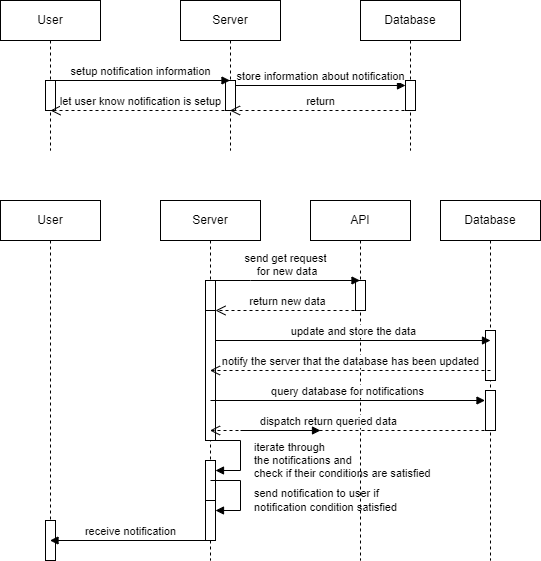

The diagram above was exported from draw.io. Its source (the exported page's mxGraphModel, read from the mxfile embedded in the PNG):
<mxGraphModel dx="1014" dy="658" grid="1" gridSize="10" guides="1" tooltips="1" connect="1" arrows="1" fold="1" page="1" pageScale="1" pageWidth="850" pageHeight="1100" math="0" shadow="0">
  <root>
    <mxCell id="0" />
    <mxCell id="1" parent="0" />
    <mxCell id="sJT2SmcRGoE_QwqZwoYW-1" value="User" style="shape=umlLifeline;perimeter=lifelinePerimeter;whiteSpace=wrap;html=1;container=1;dropTarget=0;collapsible=0;recursiveResize=0;outlineConnect=0;portConstraint=eastwest;newEdgeStyle={&quot;curved&quot;:0,&quot;rounded&quot;:0};" parent="1" vertex="1">
      <mxGeometry x="140" y="160" width="100" height="150" as="geometry" />
    </mxCell>
    <mxCell id="sJT2SmcRGoE_QwqZwoYW-6" value="" style="html=1;points=[[0,0,0,0,5],[0,1,0,0,-5],[1,0,0,0,5],[1,1,0,0,-5]];perimeter=orthogonalPerimeter;outlineConnect=0;targetShapes=umlLifeline;portConstraint=eastwest;newEdgeStyle={&quot;curved&quot;:0,&quot;rounded&quot;:0};" parent="sJT2SmcRGoE_QwqZwoYW-1" vertex="1">
      <mxGeometry x="45" y="80" width="10" height="30" as="geometry" />
    </mxCell>
    <mxCell id="sJT2SmcRGoE_QwqZwoYW-2" value="Server" style="shape=umlLifeline;perimeter=lifelinePerimeter;whiteSpace=wrap;html=1;container=1;dropTarget=0;collapsible=0;recursiveResize=0;outlineConnect=0;portConstraint=eastwest;newEdgeStyle={&quot;curved&quot;:0,&quot;rounded&quot;:0};" parent="1" vertex="1">
      <mxGeometry x="320" y="160" width="100" height="150" as="geometry" />
    </mxCell>
    <mxCell id="sJT2SmcRGoE_QwqZwoYW-8" value="" style="html=1;points=[[0,0,0,0,5],[0,1,0,0,-5],[1,0,0,0,5],[1,1,0,0,-5]];perimeter=orthogonalPerimeter;outlineConnect=0;targetShapes=umlLifeline;portConstraint=eastwest;newEdgeStyle={&quot;curved&quot;:0,&quot;rounded&quot;:0};" parent="sJT2SmcRGoE_QwqZwoYW-2" vertex="1">
      <mxGeometry x="45" y="80" width="10" height="30" as="geometry" />
    </mxCell>
    <mxCell id="sJT2SmcRGoE_QwqZwoYW-4" value="Database" style="shape=umlLifeline;perimeter=lifelinePerimeter;whiteSpace=wrap;html=1;container=1;dropTarget=0;collapsible=0;recursiveResize=0;outlineConnect=0;portConstraint=eastwest;newEdgeStyle={&quot;curved&quot;:0,&quot;rounded&quot;:0};" parent="1" vertex="1">
      <mxGeometry x="500" y="160" width="100" height="150" as="geometry" />
    </mxCell>
    <mxCell id="sJT2SmcRGoE_QwqZwoYW-10" value="" style="html=1;points=[[0,0,0,0,5],[0,1,0,0,-5],[1,0,0,0,5],[1,1,0,0,-5]];perimeter=orthogonalPerimeter;outlineConnect=0;targetShapes=umlLifeline;portConstraint=eastwest;newEdgeStyle={&quot;curved&quot;:0,&quot;rounded&quot;:0};" parent="sJT2SmcRGoE_QwqZwoYW-4" vertex="1">
      <mxGeometry x="45" y="80" width="10" height="30" as="geometry" />
    </mxCell>
    <mxCell id="sJT2SmcRGoE_QwqZwoYW-7" value="setup notification information" style="html=1;verticalAlign=bottom;endArrow=block;curved=0;rounded=0;" parent="1" target="sJT2SmcRGoE_QwqZwoYW-2" edge="1">
      <mxGeometry width="80" relative="1" as="geometry">
        <mxPoint x="190" y="240" as="sourcePoint" />
        <mxPoint x="270" y="240" as="targetPoint" />
      </mxGeometry>
    </mxCell>
    <mxCell id="sJT2SmcRGoE_QwqZwoYW-9" value="store information about notification" style="html=1;verticalAlign=bottom;endArrow=block;curved=0;rounded=0;entryX=0;entryY=0;entryDx=0;entryDy=5;entryPerimeter=0;" parent="1" source="sJT2SmcRGoE_QwqZwoYW-8" target="sJT2SmcRGoE_QwqZwoYW-10" edge="1">
      <mxGeometry width="80" relative="1" as="geometry">
        <mxPoint x="370" y="250" as="sourcePoint" />
        <mxPoint x="450" y="250" as="targetPoint" />
        <Array as="points" />
      </mxGeometry>
    </mxCell>
    <mxCell id="sJT2SmcRGoE_QwqZwoYW-11" value="return" style="html=1;verticalAlign=bottom;endArrow=open;endSize=8;curved=0;rounded=0;dashed=1;" parent="1" target="sJT2SmcRGoE_QwqZwoYW-2" edge="1">
      <mxGeometry relative="1" as="geometry">
        <mxPoint x="550" y="270" as="sourcePoint" />
        <mxPoint x="470" y="270" as="targetPoint" />
        <Array as="points">
          <mxPoint x="510" y="270" />
        </Array>
      </mxGeometry>
    </mxCell>
    <mxCell id="sJT2SmcRGoE_QwqZwoYW-12" value="let user know notification is setup" style="html=1;verticalAlign=bottom;endArrow=open;endSize=8;curved=0;rounded=0;dashed=1;" parent="1" edge="1">
      <mxGeometry relative="1" as="geometry">
        <mxPoint x="370" y="270" as="sourcePoint" />
        <mxPoint x="190" y="270" as="targetPoint" />
        <Array as="points">
          <mxPoint x="330" y="270" />
        </Array>
      </mxGeometry>
    </mxCell>
    <mxCell id="sJT2SmcRGoE_QwqZwoYW-13" value="User" style="shape=umlLifeline;perimeter=lifelinePerimeter;whiteSpace=wrap;html=1;container=1;dropTarget=0;collapsible=0;recursiveResize=0;outlineConnect=0;portConstraint=eastwest;newEdgeStyle={&quot;curved&quot;:0,&quot;rounded&quot;:0};" parent="1" vertex="1">
      <mxGeometry x="140" y="360" width="100" height="360" as="geometry" />
    </mxCell>
    <mxCell id="FDNxNHeNJcO7gmrLY04k-5" value="" style="html=1;points=[[0,0,0,0,5],[0,1,0,0,-5],[1,0,0,0,5],[1,1,0,0,-5]];perimeter=orthogonalPerimeter;outlineConnect=0;targetShapes=umlLifeline;portConstraint=eastwest;newEdgeStyle={&quot;curved&quot;:0,&quot;rounded&quot;:0};" vertex="1" parent="sJT2SmcRGoE_QwqZwoYW-13">
      <mxGeometry x="45" y="320" width="10" height="40" as="geometry" />
    </mxCell>
    <mxCell id="sJT2SmcRGoE_QwqZwoYW-15" value="Server" style="shape=umlLifeline;perimeter=lifelinePerimeter;whiteSpace=wrap;html=1;container=1;dropTarget=0;collapsible=0;recursiveResize=0;outlineConnect=0;portConstraint=eastwest;newEdgeStyle={&quot;curved&quot;:0,&quot;rounded&quot;:0};" parent="1" vertex="1">
      <mxGeometry x="300" y="360" width="100" height="360" as="geometry" />
    </mxCell>
    <mxCell id="sJT2SmcRGoE_QwqZwoYW-16" value="" style="html=1;points=[[0,0,0,0,5],[0,1,0,0,-5],[1,0,0,0,5],[1,1,0,0,-5]];perimeter=orthogonalPerimeter;outlineConnect=0;targetShapes=umlLifeline;portConstraint=eastwest;newEdgeStyle={&quot;curved&quot;:0,&quot;rounded&quot;:0};" parent="sJT2SmcRGoE_QwqZwoYW-15" vertex="1">
      <mxGeometry x="45" y="80" width="10" height="30" as="geometry" />
    </mxCell>
    <mxCell id="sJT2SmcRGoE_QwqZwoYW-27" value="" style="html=1;points=[[0,0,0,0,5],[0,1,0,0,-5],[1,0,0,0,5],[1,1,0,0,-5]];perimeter=orthogonalPerimeter;outlineConnect=0;targetShapes=umlLifeline;portConstraint=eastwest;newEdgeStyle={&quot;curved&quot;:0,&quot;rounded&quot;:0};" parent="sJT2SmcRGoE_QwqZwoYW-15" vertex="1">
      <mxGeometry x="45" y="110" width="10" height="130" as="geometry" />
    </mxCell>
    <mxCell id="sJT2SmcRGoE_QwqZwoYW-45" value="" style="html=1;points=[[0,0,0,0,5],[0,1,0,0,-5],[1,0,0,0,5],[1,1,0,0,-5]];perimeter=orthogonalPerimeter;outlineConnect=0;targetShapes=umlLifeline;portConstraint=eastwest;newEdgeStyle={&quot;curved&quot;:0,&quot;rounded&quot;:0};" parent="sJT2SmcRGoE_QwqZwoYW-15" vertex="1">
      <mxGeometry x="45" y="260" width="10" height="40" as="geometry" />
    </mxCell>
    <mxCell id="sJT2SmcRGoE_QwqZwoYW-46" value="iterate through&lt;div&gt;the notifications and&amp;nbsp;&lt;/div&gt;&lt;div&gt;check if their conditions are satisfied&lt;/div&gt;" style="html=1;align=left;spacingLeft=2;endArrow=block;rounded=0;edgeStyle=orthogonalEdgeStyle;curved=0;rounded=0;" parent="sJT2SmcRGoE_QwqZwoYW-15" target="sJT2SmcRGoE_QwqZwoYW-45" edge="1">
      <mxGeometry x="0.1765" y="10" relative="1" as="geometry">
        <mxPoint x="50" y="240" as="sourcePoint" />
        <Array as="points">
          <mxPoint x="80" y="270" />
        </Array>
        <mxPoint as="offset" />
      </mxGeometry>
    </mxCell>
    <mxCell id="FDNxNHeNJcO7gmrLY04k-2" value="" style="html=1;points=[[0,0,0,0,5],[0,1,0,0,-5],[1,0,0,0,5],[1,1,0,0,-5]];perimeter=orthogonalPerimeter;outlineConnect=0;targetShapes=umlLifeline;portConstraint=eastwest;newEdgeStyle={&quot;curved&quot;:0,&quot;rounded&quot;:0};" vertex="1" parent="sJT2SmcRGoE_QwqZwoYW-15">
      <mxGeometry x="45" y="300" width="10" height="40" as="geometry" />
    </mxCell>
    <mxCell id="FDNxNHeNJcO7gmrLY04k-3" value="send notification to user if&amp;nbsp;&lt;div&gt;notification condition satisfied&lt;/div&gt;" style="html=1;align=left;spacingLeft=2;endArrow=block;rounded=0;edgeStyle=orthogonalEdgeStyle;curved=0;rounded=0;" edge="1" target="FDNxNHeNJcO7gmrLY04k-2" parent="sJT2SmcRGoE_QwqZwoYW-15">
      <mxGeometry x="0.1765" y="10" relative="1" as="geometry">
        <mxPoint x="50" y="280" as="sourcePoint" />
        <Array as="points">
          <mxPoint x="80" y="310" />
        </Array>
        <mxPoint as="offset" />
      </mxGeometry>
    </mxCell>
    <mxCell id="sJT2SmcRGoE_QwqZwoYW-17" value="Database" style="shape=umlLifeline;perimeter=lifelinePerimeter;whiteSpace=wrap;html=1;container=1;dropTarget=0;collapsible=0;recursiveResize=0;outlineConnect=0;portConstraint=eastwest;newEdgeStyle={&quot;curved&quot;:0,&quot;rounded&quot;:0};" parent="1" vertex="1">
      <mxGeometry x="580" y="360" width="100" height="360" as="geometry" />
    </mxCell>
    <mxCell id="sJT2SmcRGoE_QwqZwoYW-18" value="" style="html=1;points=[[0,0,0,0,5],[0,1,0,0,-5],[1,0,0,0,5],[1,1,0,0,-5]];perimeter=orthogonalPerimeter;outlineConnect=0;targetShapes=umlLifeline;portConstraint=eastwest;newEdgeStyle={&quot;curved&quot;:0,&quot;rounded&quot;:0};" parent="sJT2SmcRGoE_QwqZwoYW-17" vertex="1">
      <mxGeometry x="45" y="130" width="10" height="50" as="geometry" />
    </mxCell>
    <mxCell id="sJT2SmcRGoE_QwqZwoYW-43" value="" style="html=1;points=[[0,0,0,0,5],[0,1,0,0,-5],[1,0,0,0,5],[1,1,0,0,-5]];perimeter=orthogonalPerimeter;outlineConnect=0;targetShapes=umlLifeline;portConstraint=eastwest;newEdgeStyle={&quot;curved&quot;:0,&quot;rounded&quot;:0};" parent="sJT2SmcRGoE_QwqZwoYW-17" vertex="1">
      <mxGeometry x="45" y="190" width="10" height="40" as="geometry" />
    </mxCell>
    <mxCell id="sJT2SmcRGoE_QwqZwoYW-21" value="API" style="shape=umlLifeline;perimeter=lifelinePerimeter;whiteSpace=wrap;html=1;container=1;dropTarget=0;collapsible=0;recursiveResize=0;outlineConnect=0;portConstraint=eastwest;newEdgeStyle={&quot;curved&quot;:0,&quot;rounded&quot;:0};" parent="1" vertex="1">
      <mxGeometry x="450" y="360" width="100" height="360" as="geometry" />
    </mxCell>
    <mxCell id="sJT2SmcRGoE_QwqZwoYW-22" value="" style="html=1;points=[[0,0,0,0,5],[0,1,0,0,-5],[1,0,0,0,5],[1,1,0,0,-5]];perimeter=orthogonalPerimeter;outlineConnect=0;targetShapes=umlLifeline;portConstraint=eastwest;newEdgeStyle={&quot;curved&quot;:0,&quot;rounded&quot;:0};" parent="sJT2SmcRGoE_QwqZwoYW-21" vertex="1">
      <mxGeometry x="45" y="80" width="10" height="30" as="geometry" />
    </mxCell>
    <mxCell id="sJT2SmcRGoE_QwqZwoYW-23" value="send get request&lt;br&gt;&amp;nbsp;for new data" style="html=1;verticalAlign=bottom;endArrow=block;curved=0;rounded=0;" parent="1" target="sJT2SmcRGoE_QwqZwoYW-21" edge="1">
      <mxGeometry width="80" relative="1" as="geometry">
        <mxPoint x="350" y="440" as="sourcePoint" />
        <mxPoint x="430" y="440" as="targetPoint" />
        <Array as="points">
          <mxPoint x="390" y="440" />
        </Array>
      </mxGeometry>
    </mxCell>
    <mxCell id="sJT2SmcRGoE_QwqZwoYW-25" value="update and store the data" style="html=1;verticalAlign=bottom;endArrow=block;curved=0;rounded=0;" parent="1" edge="1">
      <mxGeometry width="80" relative="1" as="geometry">
        <mxPoint x="354.75" y="500" as="sourcePoint" />
        <mxPoint x="630" y="500" as="targetPoint" />
      </mxGeometry>
    </mxCell>
    <mxCell id="sJT2SmcRGoE_QwqZwoYW-26" value="return new data" style="html=1;verticalAlign=bottom;endArrow=open;dashed=1;endSize=8;curved=0;rounded=0;" parent="1" target="sJT2SmcRGoE_QwqZwoYW-16" edge="1">
      <mxGeometry relative="1" as="geometry">
        <mxPoint x="500" y="470" as="sourcePoint" />
        <mxPoint x="420" y="470" as="targetPoint" />
      </mxGeometry>
    </mxCell>
    <mxCell id="sJT2SmcRGoE_QwqZwoYW-36" value="notify the server that the database has been updated" style="html=1;verticalAlign=bottom;endArrow=open;dashed=1;endSize=8;curved=0;rounded=0;" parent="1" target="sJT2SmcRGoE_QwqZwoYW-15" edge="1">
      <mxGeometry relative="1" as="geometry">
        <mxPoint x="630" y="530" as="sourcePoint" />
        <mxPoint x="550" y="530" as="targetPoint" />
      </mxGeometry>
    </mxCell>
    <mxCell id="sJT2SmcRGoE_QwqZwoYW-42" value="query database for notifications" style="html=1;verticalAlign=bottom;endArrow=block;curved=0;rounded=0;" parent="1" edge="1">
      <mxGeometry width="80" relative="1" as="geometry">
        <mxPoint x="350" y="560" as="sourcePoint" />
        <mxPoint x="624.5" y="560" as="targetPoint" />
      </mxGeometry>
    </mxCell>
    <mxCell id="sJT2SmcRGoE_QwqZwoYW-44" value="return queried data" style="html=1;verticalAlign=bottom;endArrow=open;dashed=1;endSize=8;curved=0;rounded=0;" parent="1" target="sJT2SmcRGoE_QwqZwoYW-15" edge="1">
      <mxGeometry relative="1" as="geometry">
        <mxPoint x="630" y="590" as="sourcePoint" />
        <mxPoint x="550" y="590" as="targetPoint" />
      </mxGeometry>
    </mxCell>
    <mxCell id="FDNxNHeNJcO7gmrLY04k-1" value="dispatch" style="html=1;verticalAlign=bottom;endArrow=block;curved=0;rounded=0;" edge="1" parent="1">
      <mxGeometry width="80" relative="1" as="geometry">
        <mxPoint x="380" y="590" as="sourcePoint" />
        <mxPoint x="460" y="590" as="targetPoint" />
      </mxGeometry>
    </mxCell>
    <mxCell id="FDNxNHeNJcO7gmrLY04k-4" value="receive notification" style="html=1;verticalAlign=bottom;endArrow=block;curved=0;rounded=0;" edge="1" parent="1" target="sJT2SmcRGoE_QwqZwoYW-13">
      <mxGeometry width="80" relative="1" as="geometry">
        <mxPoint x="350" y="700" as="sourcePoint" />
        <mxPoint x="270" y="700" as="targetPoint" />
      </mxGeometry>
    </mxCell>
  </root>
</mxGraphModel>